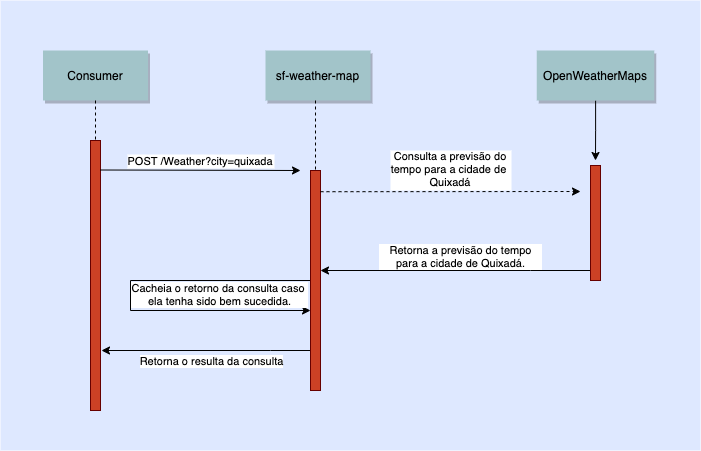

The diagram above was exported from draw.io. Its source (the exported page's mxGraphModel, read from the mxfile embedded in the PNG):
<mxGraphModel dx="946" dy="569" grid="1" gridSize="10" guides="1" tooltips="1" connect="1" arrows="1" fold="1" page="0" pageScale="1.5" pageWidth="826" pageHeight="1169" background="#ffffff" math="0" shadow="0">
  <root>
    <mxCell id="0" />
    <mxCell id="1" parent="0" />
    <mxCell id="69" value="" style="fillColor=#DEE8FF;strokeColor=none;movable=0;resizable=0;rotatable=0;deletable=0;editable=0;connectable=0;" parent="1" vertex="1">
      <mxGeometry x="110" y="10" width="700" height="450" as="geometry" />
    </mxCell>
    <mxCell id="2" value="" style="fillColor=#CC4125;strokeColor=#660000" parent="1" vertex="1">
      <mxGeometry x="200" y="150" width="10" height="270" as="geometry" />
    </mxCell>
    <mxCell id="4" value="Consumer" style="shadow=1;fillColor=#A2C4C9;strokeColor=none" parent="1" vertex="1">
      <mxGeometry x="152.5" y="60" width="105" height="50" as="geometry" />
    </mxCell>
    <mxCell id="6ovmqVqfsO4N2LnXM_7O-107" style="edgeStyle=orthogonalEdgeStyle;rounded=0;orthogonalLoop=1;jettySize=auto;html=1;fontSize=11;" edge="1" parent="1" source="6" target="6">
      <mxGeometry relative="1" as="geometry">
        <mxPoint x="460" y="320" as="targetPoint" />
        <Array as="points">
          <mxPoint x="240" y="290" />
          <mxPoint x="240" y="320" />
        </Array>
      </mxGeometry>
    </mxCell>
    <mxCell id="6ovmqVqfsO4N2LnXM_7O-108" value="Cacheia o retorno da consulta caso &lt;br&gt;ela tenha&amp;nbsp;sido bem sucedida." style="edgeLabel;html=1;align=center;verticalAlign=middle;resizable=0;points=[];fontSize=11;" vertex="1" connectable="0" parent="6ovmqVqfsO4N2LnXM_7O-107">
      <mxGeometry x="-0.3628" y="2" relative="1" as="geometry">
        <mxPoint x="32.67" y="11" as="offset" />
      </mxGeometry>
    </mxCell>
    <mxCell id="6ovmqVqfsO4N2LnXM_7O-109" style="edgeStyle=orthogonalEdgeStyle;rounded=0;orthogonalLoop=1;jettySize=auto;html=1;fontSize=11;" edge="1" parent="1" source="6">
      <mxGeometry relative="1" as="geometry">
        <mxPoint x="211" y="360" as="targetPoint" />
        <Array as="points">
          <mxPoint x="380" y="360" />
          <mxPoint x="380" y="360" />
        </Array>
      </mxGeometry>
    </mxCell>
    <mxCell id="6ovmqVqfsO4N2LnXM_7O-110" value="Retorna o resulta da consulta" style="edgeLabel;html=1;align=center;verticalAlign=middle;resizable=0;points=[];fontSize=11;" vertex="1" connectable="0" parent="6ovmqVqfsO4N2LnXM_7O-109">
      <mxGeometry x="0.1691" y="-1" relative="1" as="geometry">
        <mxPoint x="22.5" y="11" as="offset" />
      </mxGeometry>
    </mxCell>
    <mxCell id="6" value="" style="fillColor=#CC4125;strokeColor=#660000" parent="1" vertex="1">
      <mxGeometry x="420" y="180" width="10" height="220" as="geometry" />
    </mxCell>
    <mxCell id="7" value="sf-weather-map" style="shadow=1;fillColor=#A2C4C9;strokeColor=none" parent="1" vertex="1">
      <mxGeometry x="375" y="60" width="105" height="50" as="geometry" />
    </mxCell>
    <mxCell id="8" value="" style="edgeStyle=none;endArrow=none;dashed=1" parent="1" target="6" edge="1">
      <mxGeometry x="349.8350694444445" y="165" width="100" height="100" as="geometry">
        <mxPoint x="425" y="110" as="sourcePoint" />
        <mxPoint x="425.0761959876544" y="165" as="targetPoint" />
      </mxGeometry>
    </mxCell>
    <mxCell id="9" value="POST /Weather?city=quixada" style="edgeStyle=none;verticalLabelPosition=top;verticalAlign=bottom" parent="1" edge="1">
      <mxGeometry x="220" y="92" width="100" height="100" as="geometry">
        <mxPoint x="210" y="179.5" as="sourcePoint" />
        <mxPoint x="410" y="180" as="targetPoint" />
      </mxGeometry>
    </mxCell>
    <mxCell id="13" value="Consulta a previsão do &#10;tempo para a cidade de &#10;Quixadá" style="edgeStyle=none;verticalLabelPosition=top;verticalAlign=bottom;dashed=1" parent="1" edge="1">
      <mxGeometry width="100" height="100" as="geometry">
        <mxPoint x="430" y="201.20563271604937" as="sourcePoint" />
        <mxPoint x="690" y="201" as="targetPoint" />
        <mxPoint as="offset" />
      </mxGeometry>
    </mxCell>
    <mxCell id="6ovmqVqfsO4N2LnXM_7O-92" style="edgeStyle=orthogonalEdgeStyle;rounded=0;orthogonalLoop=1;jettySize=auto;html=1;" edge="1" parent="1" source="22">
      <mxGeometry relative="1" as="geometry">
        <mxPoint x="705" y="170" as="targetPoint" />
      </mxGeometry>
    </mxCell>
    <mxCell id="22" value="OpenWeatherMaps" style="shadow=1;fillColor=#A2C4C9;strokeColor=none" parent="1" vertex="1">
      <mxGeometry x="646.25" y="60" width="117.5" height="50" as="geometry" />
    </mxCell>
    <mxCell id="33" value="" style="edgeStyle=elbowEdgeStyle;elbow=horizontal;endArrow=none;dashed=1" parent="1" source="4" target="2" edge="1">
      <mxGeometry x="230.00000000000003" y="310" width="100" height="100" as="geometry">
        <mxPoint x="230.00000000000003" y="410" as="sourcePoint" />
        <mxPoint x="330" y="310" as="targetPoint" />
      </mxGeometry>
    </mxCell>
    <mxCell id="6ovmqVqfsO4N2LnXM_7O-106" style="edgeStyle=orthogonalEdgeStyle;rounded=0;orthogonalLoop=1;jettySize=auto;html=1;fontSize=11;" edge="1" parent="1" source="6ovmqVqfsO4N2LnXM_7O-91">
      <mxGeometry relative="1" as="geometry">
        <mxPoint x="430" y="280" as="targetPoint" />
        <Array as="points">
          <mxPoint x="640" y="280" />
          <mxPoint x="640" y="280" />
        </Array>
      </mxGeometry>
    </mxCell>
    <mxCell id="6ovmqVqfsO4N2LnXM_7O-91" value="" style="fillColor=#CC4125;strokeColor=#660000" vertex="1" parent="1">
      <mxGeometry x="700" y="175" width="10" height="115" as="geometry" />
    </mxCell>
    <mxCell id="6ovmqVqfsO4N2LnXM_7O-104" value="Retorna a previsão do tempo para a cidade de Quixadá." style="text;html=1;strokeColor=none;fillColor=none;align=center;verticalAlign=middle;whiteSpace=wrap;rounded=0;labelBackgroundColor=#ffffff;labelBorderColor=none;fontSize=11;" vertex="1" parent="1">
      <mxGeometry x="487.5" y="256" width="165" height="20" as="geometry" />
    </mxCell>
  </root>
</mxGraphModel>